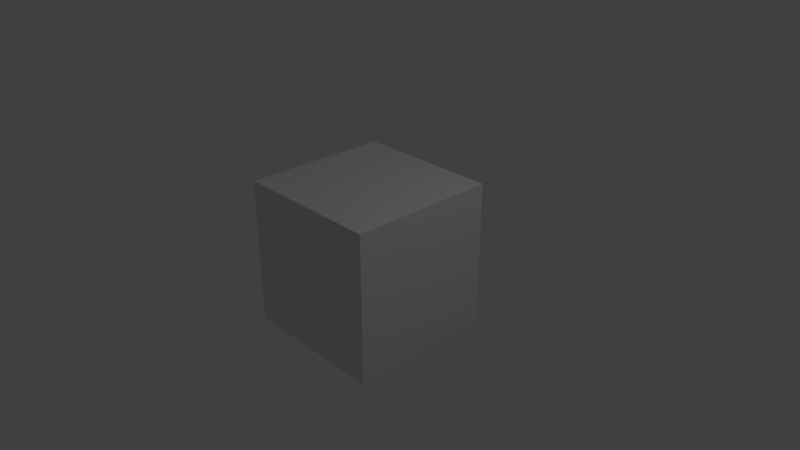 # Source: testing-encoding-basic.blend  (saved by Blender 2.79.4; exported with 4.5.12 LTS)
import bpy
from mathutils import Matrix  # noqa: F401  (used for matrix-valued properties, if any)

bpy.ops.wm.read_factory_settings(use_empty=True)
scene = bpy.context.scene
scene.name = 'Scene'

# ---- collections
col_collection_1 = bpy.data.collections.new('Collection 1'); scene.collection.children.link(col_collection_1)

# ---- materials (node trees are filled in below, after node groups)
mat_material = bpy.data.materials.new('Material')
mat_material.alpha_threshold = 0.0
mat_material.use_transparent_shadow = False
mat_material.roughness = 0.5
mat_material.line_color = (0.0, 0.0, 0.0, 1.0)

# ---- material node trees

# ---- world
world_world = bpy.data.worlds.new('World'); scene.world = world_world
world_world.color = (0.05088, 0.05088, 0.05088)
world_world.use_sun_shadow = False
world_world.sun_shadow_jitter_overblur = 0.0
world_world.cycles.sampling_method = 'MANUAL'

# ---- cameras
cam_camera = bpy.data.cameras.new('Camera')
cam_camera.clip_end = 100.0
cam_camera.lens = 35.0
cam_camera.sensor_width = 32.0
cam_camera.sensor_height = 18.0
cam_camera.ortho_scale = 7.314
cam_camera.dof.focus_distance = 0.0
cam_camera.dof.aperture_fstop = 128.0

# ---- lights
light_lamp = bpy.data.lights.new('Lamp', 'POINT')
light_lamp.transmission_factor = 0.0
light_lamp.cutoff_distance = 30.0
light_lamp.energy = 100.0
light_lamp.shadow_buffer_clip_start = 1.001
light_lamp.shadow_soft_size = 0.1
light_lamp.shadow_maximum_resolution = 0.006
light_lamp.use_absolute_resolution = True

# ---- meshes
me_cube = bpy.data.meshes.new('Cube')
me_cube.from_pydata([(1.0, 1.0, -1.0), (1.0, -1.0, -1.0), (-1.0, -1.0, -1.0), (-1.0, 1.0, -1.0), (1.0, 1.0, 1.0), (1.0, -1.0, 1.0), (-1.0, -1.0, 1.0), (-1.0, 1.0, 1.0)], [], [(0, 1, 2, 3), (4, 7, 6, 5), (0, 4, 5, 1), (1, 5, 6, 2), (2, 6, 7, 3), (4, 0, 3, 7)])
me_cube.materials.append(mat_material)
me_cube.use_remesh_preserve_volume = False
me_cube.use_remesh_preserve_attributes = False
me_cube.use_mirror_vertex_groups = False
me_cube.update()

# ---- objects
ob_cube = bpy.data.objects.new('Cube', me_cube)
ob_lamp = bpy.data.objects.new('Lamp', light_lamp)
ob_camera = bpy.data.objects.new('Camera', cam_camera)

# ---- transforms, parenting, visibility, modifiers, constraints
ob_cube.location = (0.0, 0.0, 0.0)
ob_cube.lock_rotations_4d = False
ob_cube.empty_display_type = 'ARROWS'
ob_cube.lineart.crease_threshold = 0.0
ob_lamp.location = (4.076, 1.005, 5.904)
ob_lamp.rotation_euler = (0.6503, 0.05522, 1.866)
ob_lamp.lock_rotations_4d = False
ob_lamp.empty_display_type = 'ARROWS'
ob_lamp.color = (0.0, 0.0, 0.0, 0.0)
ob_lamp.lineart.crease_threshold = 0.0
ob_camera.location = (7.481, -6.508, 5.344)
ob_camera.rotation_euler = (1.109, 0.0, 0.8149)
ob_camera.lock_rotations_4d = False
ob_camera.empty_display_type = 'ARROWS'
ob_camera.color = (0.0, 0.0, 0.0, 0.0)
ob_camera.display_type = 'WIRE'
ob_camera.lineart.crease_threshold = 0.0

# ---- collection membership
col_collection_1.objects.link(ob_cube)
col_collection_1.objects.link(ob_lamp)
col_collection_1.objects.link(ob_camera)

# ---- scene / render settings (as saved in the file)
scene.camera = ob_camera
scene.frame_start = 1; scene.frame_end = 250; scene.frame_set(1)
scene.render.engine = 'BLENDER_EEVEE_NEXT'
scene.render.resolution_percentage = 50
scene.render.dither_intensity = 0.0
scene.cycles.use_denoising = False
scene.cycles.samples = 128
scene.cycles.sampling_pattern = 'TABULATED_SOBOL'
scene.cycles.use_adaptive_sampling = False
scene.cycles.use_light_tree = False
scene.view_settings.view_transform = 'Standard'
bpy.context.view_layer.update()
